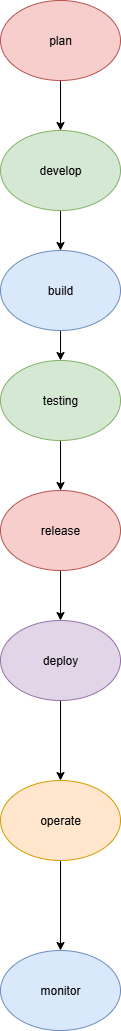

The diagram above was exported from draw.io. Its source (the exported page's mxGraphModel, read from the mxfile embedded in the PNG):
<mxGraphModel dx="1988" dy="1094" grid="1" gridSize="10" guides="1" tooltips="1" connect="1" arrows="1" fold="1" page="1" pageScale="1" pageWidth="850" pageHeight="1100" math="0" shadow="0">
  <root>
    <mxCell id="0" />
    <mxCell id="1" parent="0" />
    <mxCell id="VDQVKrB89nf1sxdMlCX4-22" style="edgeStyle=orthogonalEdgeStyle;rounded=0;orthogonalLoop=1;jettySize=auto;html=1;entryX=0.5;entryY=0;entryDx=0;entryDy=0;" edge="1" parent="1" source="VDQVKrB89nf1sxdMlCX4-2" target="VDQVKrB89nf1sxdMlCX4-4">
      <mxGeometry relative="1" as="geometry" />
    </mxCell>
    <mxCell id="VDQVKrB89nf1sxdMlCX4-2" value="plan" style="ellipse;whiteSpace=wrap;html=1;fillColor=#f8cecc;strokeColor=#b85450;" vertex="1" parent="1">
      <mxGeometry x="350" y="30" width="120" height="80" as="geometry" />
    </mxCell>
    <mxCell id="VDQVKrB89nf1sxdMlCX4-24" style="edgeStyle=orthogonalEdgeStyle;rounded=0;orthogonalLoop=1;jettySize=auto;html=1;entryX=0.5;entryY=0;entryDx=0;entryDy=0;" edge="1" parent="1" source="VDQVKrB89nf1sxdMlCX4-4" target="VDQVKrB89nf1sxdMlCX4-17">
      <mxGeometry relative="1" as="geometry" />
    </mxCell>
    <mxCell id="VDQVKrB89nf1sxdMlCX4-4" value="develop" style="ellipse;whiteSpace=wrap;html=1;fillColor=#d5e8d4;strokeColor=#82b366;" vertex="1" parent="1">
      <mxGeometry x="350" y="160" width="120" height="80" as="geometry" />
    </mxCell>
    <mxCell id="VDQVKrB89nf1sxdMlCX4-26" style="edgeStyle=orthogonalEdgeStyle;rounded=0;orthogonalLoop=1;jettySize=auto;html=1;exitX=0.5;exitY=1;exitDx=0;exitDy=0;entryX=0.5;entryY=0;entryDx=0;entryDy=0;" edge="1" parent="1" source="VDQVKrB89nf1sxdMlCX4-15" target="VDQVKrB89nf1sxdMlCX4-18">
      <mxGeometry relative="1" as="geometry" />
    </mxCell>
    <mxCell id="VDQVKrB89nf1sxdMlCX4-15" value="release" style="ellipse;whiteSpace=wrap;html=1;fillColor=#f8cecc;strokeColor=#b85450;" vertex="1" parent="1">
      <mxGeometry x="350" y="520" width="120" height="80" as="geometry" />
    </mxCell>
    <mxCell id="VDQVKrB89nf1sxdMlCX4-25" style="edgeStyle=orthogonalEdgeStyle;rounded=0;orthogonalLoop=1;jettySize=auto;html=1;entryX=0.5;entryY=0;entryDx=0;entryDy=0;" edge="1" parent="1" source="VDQVKrB89nf1sxdMlCX4-16" target="VDQVKrB89nf1sxdMlCX4-15">
      <mxGeometry relative="1" as="geometry" />
    </mxCell>
    <mxCell id="VDQVKrB89nf1sxdMlCX4-16" value="testing" style="ellipse;whiteSpace=wrap;html=1;fillColor=#d5e8d4;strokeColor=#82b366;" vertex="1" parent="1">
      <mxGeometry x="350" y="390" width="120" height="80" as="geometry" />
    </mxCell>
    <mxCell id="VDQVKrB89nf1sxdMlCX4-23" style="edgeStyle=orthogonalEdgeStyle;rounded=0;orthogonalLoop=1;jettySize=auto;html=1;entryX=0.5;entryY=0;entryDx=0;entryDy=0;" edge="1" parent="1" source="VDQVKrB89nf1sxdMlCX4-17" target="VDQVKrB89nf1sxdMlCX4-16">
      <mxGeometry relative="1" as="geometry" />
    </mxCell>
    <mxCell id="VDQVKrB89nf1sxdMlCX4-17" value="build" style="ellipse;whiteSpace=wrap;html=1;fillColor=#dae8fc;strokeColor=#6c8ebf;" vertex="1" parent="1">
      <mxGeometry x="350" y="280" width="120" height="80" as="geometry" />
    </mxCell>
    <mxCell id="VDQVKrB89nf1sxdMlCX4-27" style="edgeStyle=orthogonalEdgeStyle;rounded=0;orthogonalLoop=1;jettySize=auto;html=1;exitX=0.5;exitY=1;exitDx=0;exitDy=0;entryX=0.5;entryY=0;entryDx=0;entryDy=0;" edge="1" parent="1" source="VDQVKrB89nf1sxdMlCX4-18" target="VDQVKrB89nf1sxdMlCX4-20">
      <mxGeometry relative="1" as="geometry" />
    </mxCell>
    <mxCell id="VDQVKrB89nf1sxdMlCX4-18" value="deploy" style="ellipse;whiteSpace=wrap;html=1;fillColor=#e1d5e7;strokeColor=#9673a6;" vertex="1" parent="1">
      <mxGeometry x="350" y="650" width="120" height="80" as="geometry" />
    </mxCell>
    <mxCell id="VDQVKrB89nf1sxdMlCX4-28" style="edgeStyle=orthogonalEdgeStyle;rounded=0;orthogonalLoop=1;jettySize=auto;html=1;entryX=0.5;entryY=0;entryDx=0;entryDy=0;" edge="1" parent="1" source="VDQVKrB89nf1sxdMlCX4-20" target="VDQVKrB89nf1sxdMlCX4-21">
      <mxGeometry relative="1" as="geometry" />
    </mxCell>
    <mxCell id="VDQVKrB89nf1sxdMlCX4-20" value="operate" style="ellipse;whiteSpace=wrap;html=1;fillColor=#ffe6cc;strokeColor=#d79b00;" vertex="1" parent="1">
      <mxGeometry x="350" y="810" width="120" height="80" as="geometry" />
    </mxCell>
    <mxCell id="VDQVKrB89nf1sxdMlCX4-21" value="monitor" style="ellipse;whiteSpace=wrap;html=1;fillColor=#dae8fc;strokeColor=#6c8ebf;" vertex="1" parent="1">
      <mxGeometry x="350" y="980" width="120" height="80" as="geometry" />
    </mxCell>
  </root>
</mxGraphModel>